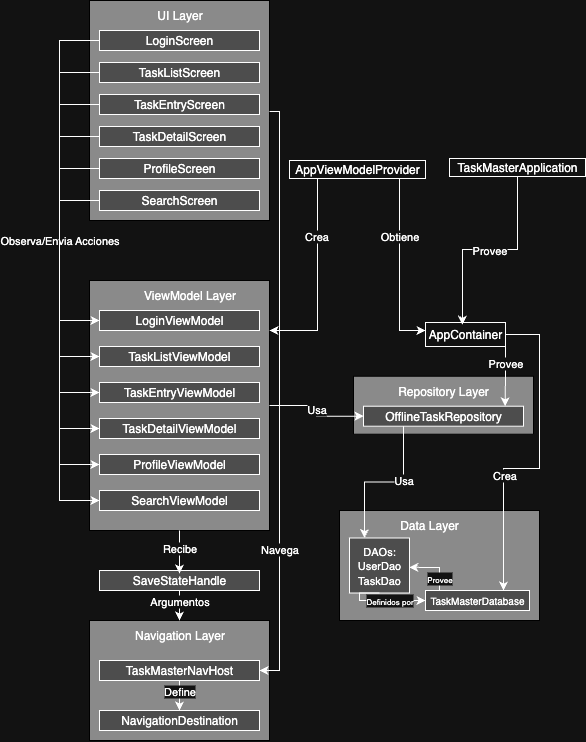

The diagram above was exported from draw.io. Its source (the exported page's mxGraphModel, read from the mxfile embedded in the PNG):
<mxGraphModel dx="1028" dy="590" grid="1" gridSize="10" guides="1" tooltips="1" connect="1" arrows="1" fold="1" page="1" pageScale="1" pageWidth="827" pageHeight="1169" math="0" shadow="0">
  <root>
    <mxCell id="0" />
    <mxCell id="1" parent="0" />
    <mxCell id="yX1AKeKajUH9NKgYjjz8-1" value="" style="rounded=0;whiteSpace=wrap;html=1;fillColor=light-dark(#FFFFFF,#8A8A8A);strokeColor=light-dark(#000000,#000000);" vertex="1" parent="1">
      <mxGeometry x="150" y="30" width="180" height="220" as="geometry" />
    </mxCell>
    <mxCell id="yX1AKeKajUH9NKgYjjz8-2" value="UI Layer" style="text;html=1;align=center;verticalAlign=middle;resizable=0;points=[];autosize=1;strokeColor=none;fillColor=none;" vertex="1" parent="1">
      <mxGeometry x="205" y="30" width="70" height="30" as="geometry" />
    </mxCell>
    <mxCell id="yX1AKeKajUH9NKgYjjz8-5" value="LoginScreen" style="rounded=0;whiteSpace=wrap;html=1;fillColor=light-dark(#FFFFFF,#4D4D4D);" vertex="1" parent="1">
      <mxGeometry x="160" y="60" width="160" height="20" as="geometry" />
    </mxCell>
    <mxCell id="yX1AKeKajUH9NKgYjjz8-6" value="TaskListScreen" style="rounded=0;whiteSpace=wrap;html=1;fillColor=light-dark(#FFFFFF,#4D4D4D);" vertex="1" parent="1">
      <mxGeometry x="160" y="92" width="160" height="20" as="geometry" />
    </mxCell>
    <mxCell id="yX1AKeKajUH9NKgYjjz8-7" value="TaskEntryScreen" style="rounded=0;whiteSpace=wrap;html=1;fillColor=light-dark(#FFFFFF,#4D4D4D);" vertex="1" parent="1">
      <mxGeometry x="160" y="124" width="160" height="20" as="geometry" />
    </mxCell>
    <mxCell id="yX1AKeKajUH9NKgYjjz8-8" value="TaskDetailScreen&lt;span style=&quot;color: rgba(0, 0, 0, 0); font-family: monospace; font-size: 0px; text-align: start; text-wrap-mode: nowrap;&quot;&gt;%3CmxGraphModel%3E%3Croot%3E%3CmxCell%20id%3D%220%22%2F%3E%3CmxCell%20id%3D%221%22%20parent%3D%220%22%2F%3E%3CmxCell%20id%3D%222%22%20value%3D%22TaskEntryScreen%22%20style%3D%22rounded%3D0%3BwhiteSpace%3Dwrap%3Bhtml%3D1%3BfillColor%3Dlight-dark(%23FFFFFF%2C%234D4D4D)%3B%22%20vertex%3D%221%22%20parent%3D%221%22%3E%3CmxGeometry%20x%3D%2240%22%20y%3D%22140%22%20width%3D%22160%22%20height%3D%2240%22%20as%3D%22geometry%22%2F%3E%3C%2FmxCell%3E%3C%2Froot%3E%3C%2FmxGraphModel%3E&lt;/span&gt;" style="rounded=0;whiteSpace=wrap;html=1;fillColor=light-dark(#FFFFFF,#4D4D4D);" vertex="1" parent="1">
      <mxGeometry x="160" y="156" width="160" height="20" as="geometry" />
    </mxCell>
    <mxCell id="yX1AKeKajUH9NKgYjjz8-9" value="ProfileScreen" style="rounded=0;whiteSpace=wrap;html=1;fillColor=light-dark(#FFFFFF,#4D4D4D);" vertex="1" parent="1">
      <mxGeometry x="160" y="188" width="160" height="20" as="geometry" />
    </mxCell>
    <mxCell id="yX1AKeKajUH9NKgYjjz8-10" style="edgeStyle=orthogonalEdgeStyle;rounded=0;orthogonalLoop=1;jettySize=auto;html=1;exitX=0.5;exitY=1;exitDx=0;exitDy=0;" edge="1" parent="1" source="yX1AKeKajUH9NKgYjjz8-1" target="yX1AKeKajUH9NKgYjjz8-1">
      <mxGeometry relative="1" as="geometry" />
    </mxCell>
    <mxCell id="yX1AKeKajUH9NKgYjjz8-11" style="edgeStyle=orthogonalEdgeStyle;rounded=0;orthogonalLoop=1;jettySize=auto;html=1;exitX=0.5;exitY=1;exitDx=0;exitDy=0;" edge="1" parent="1" source="yX1AKeKajUH9NKgYjjz8-1" target="yX1AKeKajUH9NKgYjjz8-1">
      <mxGeometry relative="1" as="geometry" />
    </mxCell>
    <mxCell id="yX1AKeKajUH9NKgYjjz8-12" value="" style="rounded=0;whiteSpace=wrap;html=1;fillColor=light-dark(#FFFFFF,#8A8A8A);strokeColor=light-dark(#000000,#000000);" vertex="1" parent="1">
      <mxGeometry x="150" y="310" width="180" height="250" as="geometry" />
    </mxCell>
    <mxCell id="yX1AKeKajUH9NKgYjjz8-13" value="ViewModel Layer" style="text;html=1;align=center;verticalAlign=middle;resizable=0;points=[];autosize=1;strokeColor=none;fillColor=none;" vertex="1" parent="1">
      <mxGeometry x="190" y="310" width="120" height="30" as="geometry" />
    </mxCell>
    <mxCell id="yX1AKeKajUH9NKgYjjz8-14" value="LoginViewModel" style="rounded=0;whiteSpace=wrap;html=1;fillColor=light-dark(#FFFFFF,#4D4D4D);" vertex="1" parent="1">
      <mxGeometry x="160" y="340" width="160" height="20" as="geometry" />
    </mxCell>
    <mxCell id="yX1AKeKajUH9NKgYjjz8-15" value="TaskListViewModel" style="rounded=0;whiteSpace=wrap;html=1;fillColor=light-dark(#FFFFFF,#4D4D4D);" vertex="1" parent="1">
      <mxGeometry x="160" y="376" width="160" height="20" as="geometry" />
    </mxCell>
    <mxCell id="yX1AKeKajUH9NKgYjjz8-16" value="TaskEntryViewModel" style="rounded=0;whiteSpace=wrap;html=1;fillColor=light-dark(#FFFFFF,#4D4D4D);" vertex="1" parent="1">
      <mxGeometry x="160" y="412" width="160" height="20" as="geometry" />
    </mxCell>
    <mxCell id="yX1AKeKajUH9NKgYjjz8-17" value="TaskDetailViewModel" style="rounded=0;whiteSpace=wrap;html=1;fillColor=light-dark(#FFFFFF,#4D4D4D);" vertex="1" parent="1">
      <mxGeometry x="160" y="448" width="160" height="20" as="geometry" />
    </mxCell>
    <mxCell id="yX1AKeKajUH9NKgYjjz8-18" value="ProfileViewModel" style="rounded=0;whiteSpace=wrap;html=1;fillColor=light-dark(#FFFFFF,#4D4D4D);" vertex="1" parent="1">
      <mxGeometry x="160" y="484" width="160" height="20" as="geometry" />
    </mxCell>
    <mxCell id="yX1AKeKajUH9NKgYjjz8-19" style="edgeStyle=orthogonalEdgeStyle;rounded=0;orthogonalLoop=1;jettySize=auto;html=1;exitX=0.5;exitY=1;exitDx=0;exitDy=0;" edge="1" parent="1" source="yX1AKeKajUH9NKgYjjz8-12" target="yX1AKeKajUH9NKgYjjz8-12">
      <mxGeometry relative="1" as="geometry" />
    </mxCell>
    <mxCell id="yX1AKeKajUH9NKgYjjz8-20" style="edgeStyle=orthogonalEdgeStyle;rounded=0;orthogonalLoop=1;jettySize=auto;html=1;exitX=0.5;exitY=1;exitDx=0;exitDy=0;" edge="1" parent="1" source="yX1AKeKajUH9NKgYjjz8-12" target="yX1AKeKajUH9NKgYjjz8-12">
      <mxGeometry relative="1" as="geometry" />
    </mxCell>
    <mxCell id="yX1AKeKajUH9NKgYjjz8-23" value="SearchScreen" style="rounded=0;whiteSpace=wrap;html=1;fillColor=light-dark(#FFFFFF,#4D4D4D);" vertex="1" parent="1">
      <mxGeometry x="160" y="220" width="160" height="20" as="geometry" />
    </mxCell>
    <mxCell id="yX1AKeKajUH9NKgYjjz8-25" value="SearchViewModel" style="rounded=0;whiteSpace=wrap;html=1;fillColor=light-dark(#FFFFFF,#4D4D4D);" vertex="1" parent="1">
      <mxGeometry x="160" y="520" width="160" height="20" as="geometry" />
    </mxCell>
    <mxCell id="yX1AKeKajUH9NKgYjjz8-27" style="edgeStyle=orthogonalEdgeStyle;rounded=0;orthogonalLoop=1;jettySize=auto;html=1;exitX=0;exitY=0.5;exitDx=0;exitDy=0;" edge="1" parent="1" source="yX1AKeKajUH9NKgYjjz8-5" target="yX1AKeKajUH9NKgYjjz8-14">
      <mxGeometry relative="1" as="geometry">
        <Array as="points">
          <mxPoint x="120" y="70" />
          <mxPoint x="120" y="350" />
        </Array>
      </mxGeometry>
    </mxCell>
    <mxCell id="yX1AKeKajUH9NKgYjjz8-28" value="Observa/Envia Acciones" style="edgeLabel;html=1;align=center;verticalAlign=middle;resizable=0;points=[];" vertex="1" connectable="0" parent="yX1AKeKajUH9NKgYjjz8-27">
      <mxGeometry x="-0.0222" y="-2" relative="1" as="geometry">
        <mxPoint x="2" y="64" as="offset" />
      </mxGeometry>
    </mxCell>
    <mxCell id="yX1AKeKajUH9NKgYjjz8-30" style="edgeStyle=orthogonalEdgeStyle;rounded=0;orthogonalLoop=1;jettySize=auto;html=1;exitX=0;exitY=0.5;exitDx=0;exitDy=0;entryX=0;entryY=0.5;entryDx=0;entryDy=0;" edge="1" parent="1" source="yX1AKeKajUH9NKgYjjz8-6" target="yX1AKeKajUH9NKgYjjz8-15">
      <mxGeometry relative="1" as="geometry">
        <Array as="points">
          <mxPoint x="120" y="102" />
          <mxPoint x="120" y="386" />
        </Array>
      </mxGeometry>
    </mxCell>
    <mxCell id="yX1AKeKajUH9NKgYjjz8-31" style="edgeStyle=orthogonalEdgeStyle;rounded=0;orthogonalLoop=1;jettySize=auto;html=1;exitX=0;exitY=0.5;exitDx=0;exitDy=0;entryX=0;entryY=0.5;entryDx=0;entryDy=0;" edge="1" parent="1" source="yX1AKeKajUH9NKgYjjz8-7" target="yX1AKeKajUH9NKgYjjz8-16">
      <mxGeometry relative="1" as="geometry">
        <Array as="points">
          <mxPoint x="120" y="134" />
          <mxPoint x="120" y="422" />
        </Array>
      </mxGeometry>
    </mxCell>
    <mxCell id="yX1AKeKajUH9NKgYjjz8-32" style="edgeStyle=orthogonalEdgeStyle;rounded=0;orthogonalLoop=1;jettySize=auto;html=1;exitX=0;exitY=0.5;exitDx=0;exitDy=0;entryX=0;entryY=0.5;entryDx=0;entryDy=0;" edge="1" parent="1" source="yX1AKeKajUH9NKgYjjz8-8" target="yX1AKeKajUH9NKgYjjz8-17">
      <mxGeometry relative="1" as="geometry">
        <Array as="points">
          <mxPoint x="120" y="166" />
          <mxPoint x="120" y="458" />
        </Array>
      </mxGeometry>
    </mxCell>
    <mxCell id="yX1AKeKajUH9NKgYjjz8-33" style="edgeStyle=orthogonalEdgeStyle;rounded=0;orthogonalLoop=1;jettySize=auto;html=1;exitX=0;exitY=0.5;exitDx=0;exitDy=0;entryX=0;entryY=0.5;entryDx=0;entryDy=0;" edge="1" parent="1" source="yX1AKeKajUH9NKgYjjz8-9" target="yX1AKeKajUH9NKgYjjz8-18">
      <mxGeometry relative="1" as="geometry">
        <Array as="points">
          <mxPoint x="120" y="198" />
          <mxPoint x="120" y="494" />
        </Array>
      </mxGeometry>
    </mxCell>
    <mxCell id="yX1AKeKajUH9NKgYjjz8-34" style="edgeStyle=orthogonalEdgeStyle;rounded=0;orthogonalLoop=1;jettySize=auto;html=1;exitX=0;exitY=0.5;exitDx=0;exitDy=0;entryX=0;entryY=0.5;entryDx=0;entryDy=0;" edge="1" parent="1" source="yX1AKeKajUH9NKgYjjz8-23" target="yX1AKeKajUH9NKgYjjz8-25">
      <mxGeometry relative="1" as="geometry">
        <Array as="points">
          <mxPoint x="120" y="230" />
          <mxPoint x="120" y="530" />
        </Array>
      </mxGeometry>
    </mxCell>
    <mxCell id="yX1AKeKajUH9NKgYjjz8-35" value="TaskMasterApplication" style="rounded=0;whiteSpace=wrap;html=1;" vertex="1" parent="1">
      <mxGeometry x="510" y="188" width="136" height="18" as="geometry" />
    </mxCell>
    <mxCell id="yX1AKeKajUH9NKgYjjz8-37" style="edgeStyle=orthogonalEdgeStyle;rounded=0;orthogonalLoop=1;jettySize=auto;html=1;exitX=0.5;exitY=1;exitDx=0;exitDy=0;" edge="1" parent="1">
      <mxGeometry relative="1" as="geometry">
        <mxPoint x="378" y="195.5000000000001" as="sourcePoint" />
        <mxPoint x="330" y="360" as="targetPoint" />
        <Array as="points">
          <mxPoint x="378" y="360" />
        </Array>
      </mxGeometry>
    </mxCell>
    <mxCell id="yX1AKeKajUH9NKgYjjz8-38" value="Crea" style="edgeLabel;html=1;align=center;verticalAlign=middle;resizable=0;points=[];" vertex="1" connectable="0" parent="yX1AKeKajUH9NKgYjjz8-37">
      <mxGeometry x="-0.345" y="-1" relative="1" as="geometry">
        <mxPoint as="offset" />
      </mxGeometry>
    </mxCell>
    <mxCell id="yX1AKeKajUH9NKgYjjz8-40" style="edgeStyle=orthogonalEdgeStyle;rounded=0;orthogonalLoop=1;jettySize=auto;html=1;" edge="1" parent="1" source="yX1AKeKajUH9NKgYjjz8-36" target="yX1AKeKajUH9NKgYjjz8-39">
      <mxGeometry relative="1" as="geometry">
        <Array as="points">
          <mxPoint x="460" y="360" />
        </Array>
      </mxGeometry>
    </mxCell>
    <mxCell id="yX1AKeKajUH9NKgYjjz8-41" value="Obtiene" style="edgeLabel;html=1;align=center;verticalAlign=middle;resizable=0;points=[];" vertex="1" connectable="0" parent="yX1AKeKajUH9NKgYjjz8-40">
      <mxGeometry x="-0.358" relative="1" as="geometry">
        <mxPoint as="offset" />
      </mxGeometry>
    </mxCell>
    <mxCell id="yX1AKeKajUH9NKgYjjz8-36" value="AppViewModelProvider" style="rounded=0;whiteSpace=wrap;html=1;" vertex="1" parent="1">
      <mxGeometry x="350" y="190" width="136" height="18" as="geometry" />
    </mxCell>
    <mxCell id="yX1AKeKajUH9NKgYjjz8-39" value="AppContainer" style="rounded=0;whiteSpace=wrap;html=1;" vertex="1" parent="1">
      <mxGeometry x="486" y="352" width="80" height="24" as="geometry" />
    </mxCell>
    <mxCell id="yX1AKeKajUH9NKgYjjz8-42" style="edgeStyle=orthogonalEdgeStyle;rounded=0;orthogonalLoop=1;jettySize=auto;html=1;exitX=0.5;exitY=1;exitDx=0;exitDy=0;entryX=0.461;entryY=0.088;entryDx=0;entryDy=0;entryPerimeter=0;" edge="1" parent="1" source="yX1AKeKajUH9NKgYjjz8-35" target="yX1AKeKajUH9NKgYjjz8-39">
      <mxGeometry relative="1" as="geometry" />
    </mxCell>
    <mxCell id="yX1AKeKajUH9NKgYjjz8-43" value="Provee" style="edgeLabel;html=1;align=center;verticalAlign=middle;resizable=0;points=[];" vertex="1" connectable="0" parent="yX1AKeKajUH9NKgYjjz8-42">
      <mxGeometry x="0.0038" y="1" relative="1" as="geometry">
        <mxPoint as="offset" />
      </mxGeometry>
    </mxCell>
    <mxCell id="yX1AKeKajUH9NKgYjjz8-46" value="" style="rounded=0;whiteSpace=wrap;html=1;fillColor=light-dark(#FFFFFF,#8A8A8A);strokeColor=light-dark(#000000,#000000);" vertex="1" parent="1">
      <mxGeometry x="414" y="405.72" width="180" height="58" as="geometry" />
    </mxCell>
    <mxCell id="yX1AKeKajUH9NKgYjjz8-47" value="Repository Layer" style="text;html=1;align=center;verticalAlign=middle;whiteSpace=wrap;rounded=0;" vertex="1" parent="1">
      <mxGeometry x="454" y="405.72" width="100" height="30" as="geometry" />
    </mxCell>
    <mxCell id="yX1AKeKajUH9NKgYjjz8-48" value="OfflineTaskRepository" style="rounded=0;whiteSpace=wrap;html=1;fillColor=light-dark(#FFFFFF,#4D4D4D);" vertex="1" parent="1">
      <mxGeometry x="424" y="435.72" width="160" height="20" as="geometry" />
    </mxCell>
    <mxCell id="yX1AKeKajUH9NKgYjjz8-49" style="edgeStyle=orthogonalEdgeStyle;rounded=0;orthogonalLoop=1;jettySize=auto;html=1;exitX=0.5;exitY=1;exitDx=0;exitDy=0;" edge="1" parent="1" source="yX1AKeKajUH9NKgYjjz8-46" target="yX1AKeKajUH9NKgYjjz8-46">
      <mxGeometry relative="1" as="geometry" />
    </mxCell>
    <mxCell id="yX1AKeKajUH9NKgYjjz8-50" style="edgeStyle=orthogonalEdgeStyle;rounded=0;orthogonalLoop=1;jettySize=auto;html=1;exitX=0.75;exitY=1;exitDx=0;exitDy=0;entryX=0.885;entryY=0.003;entryDx=0;entryDy=0;entryPerimeter=0;" edge="1" parent="1" source="yX1AKeKajUH9NKgYjjz8-39" target="yX1AKeKajUH9NKgYjjz8-48">
      <mxGeometry relative="1" as="geometry">
        <Array as="points">
          <mxPoint x="566" y="376" />
          <mxPoint x="566" y="406" />
        </Array>
      </mxGeometry>
    </mxCell>
    <mxCell id="yX1AKeKajUH9NKgYjjz8-51" value="Provee" style="edgeLabel;html=1;align=center;verticalAlign=middle;resizable=0;points=[];" vertex="1" connectable="0" parent="yX1AKeKajUH9NKgYjjz8-50">
      <mxGeometry x="-0.0864" relative="1" as="geometry">
        <mxPoint as="offset" />
      </mxGeometry>
    </mxCell>
    <mxCell id="yX1AKeKajUH9NKgYjjz8-52" style="edgeStyle=orthogonalEdgeStyle;rounded=0;orthogonalLoop=1;jettySize=auto;html=1;exitX=1;exitY=0.5;exitDx=0;exitDy=0;" edge="1" parent="1" source="yX1AKeKajUH9NKgYjjz8-12" target="yX1AKeKajUH9NKgYjjz8-48">
      <mxGeometry relative="1" as="geometry" />
    </mxCell>
    <mxCell id="yX1AKeKajUH9NKgYjjz8-53" value="Usa" style="edgeLabel;html=1;align=center;verticalAlign=middle;resizable=0;points=[];" vertex="1" connectable="0" parent="yX1AKeKajUH9NKgYjjz8-52">
      <mxGeometry x="-0.0239" relative="1" as="geometry">
        <mxPoint as="offset" />
      </mxGeometry>
    </mxCell>
    <mxCell id="yX1AKeKajUH9NKgYjjz8-54" value="" style="rounded=0;whiteSpace=wrap;html=1;fillColor=light-dark(#FFFFFF,#8A8A8A);strokeColor=light-dark(#000000,#000000);" vertex="1" parent="1">
      <mxGeometry x="400" y="540" width="200" height="110" as="geometry" />
    </mxCell>
    <mxCell id="yX1AKeKajUH9NKgYjjz8-55" value="Data Layer" style="text;html=1;align=center;verticalAlign=middle;whiteSpace=wrap;rounded=0;" vertex="1" parent="1">
      <mxGeometry x="440" y="540" width="100" height="30" as="geometry" />
    </mxCell>
    <mxCell id="yX1AKeKajUH9NKgYjjz8-57" value="&lt;font style=&quot;font-size: 11px;&quot;&gt;DAOs:&lt;/font&gt;&lt;div&gt;&lt;font style=&quot;font-size: 11px;&quot;&gt;UserDao&lt;/font&gt;&lt;/div&gt;&lt;div&gt;&lt;font style=&quot;font-size: 11px;&quot;&gt;TaskDao&lt;/font&gt;&lt;/div&gt;" style="rounded=0;whiteSpace=wrap;html=1;fillColor=light-dark(#FFFFFF,#4D4D4D);" vertex="1" parent="1">
      <mxGeometry x="410" y="567.5" width="60" height="55" as="geometry" />
    </mxCell>
    <mxCell id="yX1AKeKajUH9NKgYjjz8-59" value="&lt;font style=&quot;font-size: 10px;&quot;&gt;TaskMasterDatabase&lt;/font&gt;" style="rounded=0;whiteSpace=wrap;html=1;fillColor=light-dark(#FFFFFF,#4D4D4D);" vertex="1" parent="1">
      <mxGeometry x="486" y="620" width="104" height="20" as="geometry" />
    </mxCell>
    <mxCell id="yX1AKeKajUH9NKgYjjz8-61" style="edgeStyle=orthogonalEdgeStyle;rounded=0;orthogonalLoop=1;jettySize=auto;html=1;exitX=0.5;exitY=1;exitDx=0;exitDy=0;entryX=0;entryY=0.5;entryDx=0;entryDy=0;" edge="1" parent="1" source="yX1AKeKajUH9NKgYjjz8-57" target="yX1AKeKajUH9NKgYjjz8-59">
      <mxGeometry relative="1" as="geometry">
        <Array as="points">
          <mxPoint x="420" y="623" />
          <mxPoint x="420" y="630" />
        </Array>
      </mxGeometry>
    </mxCell>
    <mxCell id="yX1AKeKajUH9NKgYjjz8-62" value="&lt;font style=&quot;font-size: 8px;&quot;&gt;Definidos por&lt;/font&gt;" style="edgeLabel;html=1;align=center;verticalAlign=middle;resizable=0;points=[];" vertex="1" connectable="0" parent="yX1AKeKajUH9NKgYjjz8-61">
      <mxGeometry x="0.0065" relative="1" as="geometry">
        <mxPoint x="10" as="offset" />
      </mxGeometry>
    </mxCell>
    <mxCell id="yX1AKeKajUH9NKgYjjz8-63" style="edgeStyle=orthogonalEdgeStyle;rounded=0;orthogonalLoop=1;jettySize=auto;html=1;entryX=0.997;entryY=0.532;entryDx=0;entryDy=0;entryPerimeter=0;" edge="1" parent="1" source="yX1AKeKajUH9NKgYjjz8-59" target="yX1AKeKajUH9NKgYjjz8-57">
      <mxGeometry relative="1" as="geometry">
        <Array as="points">
          <mxPoint x="500" y="597" />
          <mxPoint x="490" y="597" />
        </Array>
      </mxGeometry>
    </mxCell>
    <mxCell id="yX1AKeKajUH9NKgYjjz8-64" value="&lt;font style=&quot;font-size: 8px;&quot;&gt;Provee&lt;/font&gt;" style="edgeLabel;html=1;align=center;verticalAlign=middle;resizable=0;points=[];" vertex="1" connectable="0" parent="yX1AKeKajUH9NKgYjjz8-63">
      <mxGeometry x="-0.5225" relative="1" as="geometry">
        <mxPoint as="offset" />
      </mxGeometry>
    </mxCell>
    <mxCell id="yX1AKeKajUH9NKgYjjz8-65" style="edgeStyle=orthogonalEdgeStyle;rounded=0;orthogonalLoop=1;jettySize=auto;html=1;entryX=0.75;entryY=0;entryDx=0;entryDy=0;" edge="1" parent="1" source="yX1AKeKajUH9NKgYjjz8-39" target="yX1AKeKajUH9NKgYjjz8-59">
      <mxGeometry relative="1" as="geometry">
        <Array as="points">
          <mxPoint x="600" y="364" />
          <mxPoint x="600" y="498" />
          <mxPoint x="564" y="498" />
        </Array>
      </mxGeometry>
    </mxCell>
    <mxCell id="yX1AKeKajUH9NKgYjjz8-66" value="Crea" style="edgeLabel;html=1;align=center;verticalAlign=middle;resizable=0;points=[];" vertex="1" connectable="0" parent="yX1AKeKajUH9NKgYjjz8-65">
      <mxGeometry x="0.2945" y="1" relative="1" as="geometry">
        <mxPoint as="offset" />
      </mxGeometry>
    </mxCell>
    <mxCell id="yX1AKeKajUH9NKgYjjz8-67" value="SaveStateHandle" style="rounded=0;whiteSpace=wrap;html=1;fillColor=light-dark(#FFFFFF,#4D4D4D);" vertex="1" parent="1">
      <mxGeometry x="160" y="600" width="160" height="20" as="geometry" />
    </mxCell>
    <mxCell id="yX1AKeKajUH9NKgYjjz8-68" style="edgeStyle=orthogonalEdgeStyle;rounded=0;orthogonalLoop=1;jettySize=auto;html=1;" edge="1" parent="1" source="yX1AKeKajUH9NKgYjjz8-12">
      <mxGeometry relative="1" as="geometry">
        <mxPoint x="240" y="603" as="targetPoint" />
        <Array as="points">
          <mxPoint x="240" y="603" />
        </Array>
      </mxGeometry>
    </mxCell>
    <mxCell id="yX1AKeKajUH9NKgYjjz8-69" value="Recibe" style="edgeLabel;html=1;align=center;verticalAlign=middle;resizable=0;points=[];" vertex="1" connectable="0" parent="yX1AKeKajUH9NKgYjjz8-68">
      <mxGeometry x="-0.1797" relative="1" as="geometry">
        <mxPoint as="offset" />
      </mxGeometry>
    </mxCell>
    <mxCell id="yX1AKeKajUH9NKgYjjz8-70" value="" style="rounded=0;whiteSpace=wrap;html=1;fillColor=light-dark(#FFFFFF,#8A8A8A);strokeColor=light-dark(#000000,#000000);" vertex="1" parent="1">
      <mxGeometry x="150" y="650" width="180" height="120" as="geometry" />
    </mxCell>
    <mxCell id="yX1AKeKajUH9NKgYjjz8-71" value="Navigation Layer" style="text;html=1;align=center;verticalAlign=middle;resizable=0;points=[];autosize=1;strokeColor=none;fillColor=none;" vertex="1" parent="1">
      <mxGeometry x="185" y="650" width="110" height="30" as="geometry" />
    </mxCell>
    <mxCell id="yX1AKeKajUH9NKgYjjz8-74" style="edgeStyle=orthogonalEdgeStyle;rounded=0;orthogonalLoop=1;jettySize=auto;html=1;entryX=0.5;entryY=0;entryDx=0;entryDy=0;" edge="1" parent="1" source="yX1AKeKajUH9NKgYjjz8-72" target="yX1AKeKajUH9NKgYjjz8-73">
      <mxGeometry relative="1" as="geometry" />
    </mxCell>
    <mxCell id="yX1AKeKajUH9NKgYjjz8-75" value="Define" style="edgeLabel;html=1;align=center;verticalAlign=middle;resizable=0;points=[];" vertex="1" connectable="0" parent="yX1AKeKajUH9NKgYjjz8-74">
      <mxGeometry x="0.224" relative="1" as="geometry">
        <mxPoint as="offset" />
      </mxGeometry>
    </mxCell>
    <mxCell id="yX1AKeKajUH9NKgYjjz8-72" value="TaskMasterNavHost" style="rounded=0;whiteSpace=wrap;html=1;fillColor=light-dark(#FFFFFF,#4D4D4D);" vertex="1" parent="1">
      <mxGeometry x="160" y="690" width="160" height="20" as="geometry" />
    </mxCell>
    <mxCell id="yX1AKeKajUH9NKgYjjz8-73" value="NavigationDestination" style="rounded=0;whiteSpace=wrap;html=1;fillColor=light-dark(#FFFFFF,#4D4D4D);" vertex="1" parent="1">
      <mxGeometry x="160" y="740" width="160" height="20" as="geometry" />
    </mxCell>
    <mxCell id="yX1AKeKajUH9NKgYjjz8-76" style="edgeStyle=orthogonalEdgeStyle;rounded=0;orthogonalLoop=1;jettySize=auto;html=1;entryX=0.5;entryY=0;entryDx=0;entryDy=0;entryPerimeter=0;" edge="1" parent="1" source="yX1AKeKajUH9NKgYjjz8-67" target="yX1AKeKajUH9NKgYjjz8-71">
      <mxGeometry relative="1" as="geometry" />
    </mxCell>
    <mxCell id="yX1AKeKajUH9NKgYjjz8-77" value="Argumentos" style="edgeLabel;html=1;align=center;verticalAlign=middle;resizable=0;points=[];" vertex="1" connectable="0" parent="yX1AKeKajUH9NKgYjjz8-76">
      <mxGeometry x="0.54" y="-1" relative="1" as="geometry">
        <mxPoint x="1" y="-8" as="offset" />
      </mxGeometry>
    </mxCell>
    <mxCell id="yX1AKeKajUH9NKgYjjz8-78" style="edgeStyle=orthogonalEdgeStyle;rounded=0;orthogonalLoop=1;jettySize=auto;html=1;" edge="1" parent="1">
      <mxGeometry relative="1" as="geometry">
        <mxPoint x="330" y="141" as="sourcePoint" />
        <mxPoint x="320" y="700" as="targetPoint" />
        <Array as="points">
          <mxPoint x="340" y="140.72" />
          <mxPoint x="340" y="700.72" />
        </Array>
      </mxGeometry>
    </mxCell>
    <mxCell id="yX1AKeKajUH9NKgYjjz8-79" value="Navega" style="edgeLabel;html=1;align=center;verticalAlign=middle;resizable=0;points=[];" vertex="1" connectable="0" parent="yX1AKeKajUH9NKgYjjz8-78">
      <mxGeometry x="0.5182" relative="1" as="geometry">
        <mxPoint as="offset" />
      </mxGeometry>
    </mxCell>
    <mxCell id="yX1AKeKajUH9NKgYjjz8-80" style="edgeStyle=orthogonalEdgeStyle;rounded=0;orthogonalLoop=1;jettySize=auto;html=1;exitX=0.25;exitY=1;exitDx=0;exitDy=0;entryX=0.25;entryY=0;entryDx=0;entryDy=0;" edge="1" parent="1" source="yX1AKeKajUH9NKgYjjz8-48" target="yX1AKeKajUH9NKgYjjz8-57">
      <mxGeometry relative="1" as="geometry" />
    </mxCell>
    <mxCell id="yX1AKeKajUH9NKgYjjz8-81" value="Usa" style="edgeLabel;html=1;align=center;verticalAlign=middle;resizable=0;points=[];" vertex="1" connectable="0" parent="yX1AKeKajUH9NKgYjjz8-80">
      <mxGeometry x="-0.2764" relative="1" as="geometry">
        <mxPoint as="offset" />
      </mxGeometry>
    </mxCell>
  </root>
</mxGraphModel>